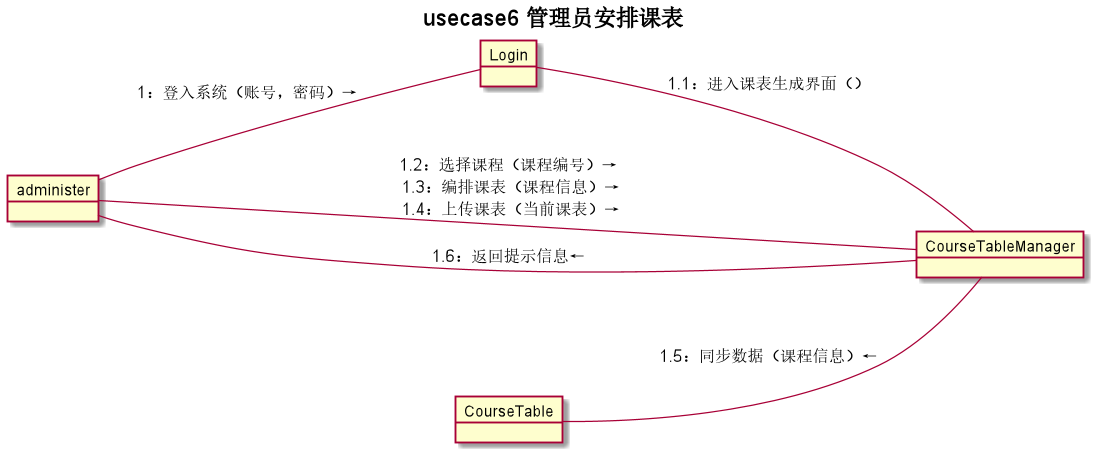

The diagram above was rendered by PlantUML. Its source (embedded in the PNG):
@startuml
title usecase6 **管理员安排课表**
left to right direction
object administer
object Login
object CourseTableManager
object CourseTable
administer -- Login:"1：登入系统（账号，密码）→"
Login -- CourseTableManager:"1.1：进入课表生成界面（）"

administer -- CourseTableManager:"1.2：选择课程（课程编号）→\n 1.3：编排课表（课程信息）→\n 1.4：上传课表（当前课表）→"
CourseTableManager -- administer:"1.6：返回提示信息←"
CourseTable -- CourseTableManager:"1.5：同步数据（课程信息）←"
@enduml